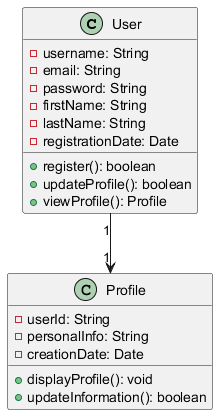

The diagram above was rendered by PlantUML. Its source (embedded in the PNG):
@startuml
class User {
    - username: String
    - email: String
    - password: String
    - firstName: String
    - lastName: String
    - registrationDate: Date
    + register(): boolean
    + updateProfile(): boolean
    + viewProfile(): Profile
}

class Profile {
    - userId: String
    - personalInfo: String
    - creationDate: Date
    + displayProfile(): void
    + updateInformation(): boolean
}

User "1" --> "1" Profile
@enduml